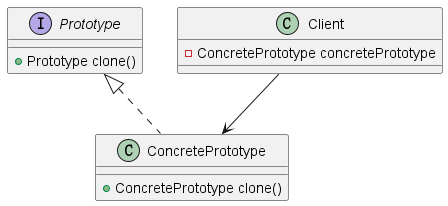

The diagram above was rendered by PlantUML. Its source (embedded in the PNG):
@startuml

interface Prototype {
  +Prototype clone()
}

class ConcretePrototype implements Prototype {
  +ConcretePrototype clone()
}

class Client {
  -ConcretePrototype concretePrototype
}
Client --> ConcretePrototype

@enduml